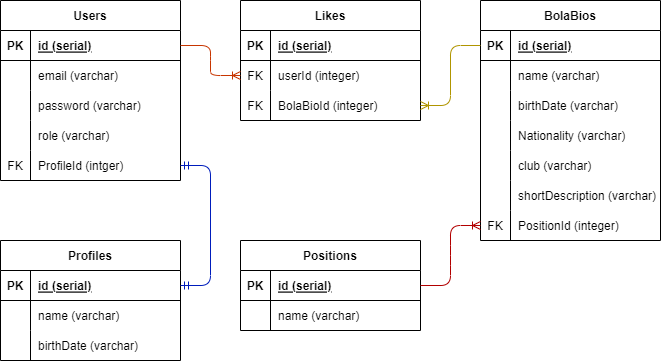

The diagram above was exported from draw.io. Its source (the exported page's mxGraphModel, read from the mxfile embedded in the PNG):
<mxGraphModel dx="1039" dy="483" grid="1" gridSize="10" guides="1" tooltips="1" connect="1" arrows="1" fold="1" page="1" pageScale="1" pageWidth="850" pageHeight="1100" math="0" shadow="0">
  <root>
    <mxCell id="0" />
    <mxCell id="1" parent="0" />
    <mxCell id="2" value="Users" style="shape=table;startSize=30;container=1;collapsible=1;childLayout=tableLayout;fixedRows=1;rowLines=0;fontStyle=1;align=center;resizeLast=1;" parent="1" vertex="1">
      <mxGeometry x="95" y="370" width="180" height="180" as="geometry" />
    </mxCell>
    <mxCell id="3" value="" style="shape=tableRow;horizontal=0;startSize=0;swimlaneHead=0;swimlaneBody=0;fillColor=none;collapsible=0;dropTarget=0;points=[[0,0.5],[1,0.5]];portConstraint=eastwest;top=0;left=0;right=0;bottom=1;" parent="2" vertex="1">
      <mxGeometry y="30" width="180" height="30" as="geometry" />
    </mxCell>
    <mxCell id="4" value="PK" style="shape=partialRectangle;connectable=0;fillColor=none;top=0;left=0;bottom=0;right=0;fontStyle=1;overflow=hidden;" parent="3" vertex="1">
      <mxGeometry width="30" height="30" as="geometry">
        <mxRectangle width="30" height="30" as="alternateBounds" />
      </mxGeometry>
    </mxCell>
    <mxCell id="5" value="id (serial)" style="shape=partialRectangle;connectable=0;fillColor=none;top=0;left=0;bottom=0;right=0;align=left;spacingLeft=6;fontStyle=5;overflow=hidden;" parent="3" vertex="1">
      <mxGeometry x="30" width="150" height="30" as="geometry">
        <mxRectangle width="150" height="30" as="alternateBounds" />
      </mxGeometry>
    </mxCell>
    <mxCell id="6" value="" style="shape=tableRow;horizontal=0;startSize=0;swimlaneHead=0;swimlaneBody=0;fillColor=none;collapsible=0;dropTarget=0;points=[[0,0.5],[1,0.5]];portConstraint=eastwest;top=0;left=0;right=0;bottom=0;" parent="2" vertex="1">
      <mxGeometry y="60" width="180" height="30" as="geometry" />
    </mxCell>
    <mxCell id="7" value="" style="shape=partialRectangle;connectable=0;fillColor=none;top=0;left=0;bottom=0;right=0;editable=1;overflow=hidden;" parent="6" vertex="1">
      <mxGeometry width="30" height="30" as="geometry">
        <mxRectangle width="30" height="30" as="alternateBounds" />
      </mxGeometry>
    </mxCell>
    <mxCell id="8" value="email (varchar)" style="shape=partialRectangle;connectable=0;fillColor=none;top=0;left=0;bottom=0;right=0;align=left;spacingLeft=6;overflow=hidden;" parent="6" vertex="1">
      <mxGeometry x="30" width="150" height="30" as="geometry">
        <mxRectangle width="150" height="30" as="alternateBounds" />
      </mxGeometry>
    </mxCell>
    <mxCell id="9" value="" style="shape=tableRow;horizontal=0;startSize=0;swimlaneHead=0;swimlaneBody=0;fillColor=none;collapsible=0;dropTarget=0;points=[[0,0.5],[1,0.5]];portConstraint=eastwest;top=0;left=0;right=0;bottom=0;" parent="2" vertex="1">
      <mxGeometry y="90" width="180" height="30" as="geometry" />
    </mxCell>
    <mxCell id="10" value="" style="shape=partialRectangle;connectable=0;fillColor=none;top=0;left=0;bottom=0;right=0;editable=1;overflow=hidden;" parent="9" vertex="1">
      <mxGeometry width="30" height="30" as="geometry">
        <mxRectangle width="30" height="30" as="alternateBounds" />
      </mxGeometry>
    </mxCell>
    <mxCell id="11" value="password (varchar)" style="shape=partialRectangle;connectable=0;fillColor=none;top=0;left=0;bottom=0;right=0;align=left;spacingLeft=6;overflow=hidden;" parent="9" vertex="1">
      <mxGeometry x="30" width="150" height="30" as="geometry">
        <mxRectangle width="150" height="30" as="alternateBounds" />
      </mxGeometry>
    </mxCell>
    <mxCell id="12" value="" style="shape=tableRow;horizontal=0;startSize=0;swimlaneHead=0;swimlaneBody=0;fillColor=none;collapsible=0;dropTarget=0;points=[[0,0.5],[1,0.5]];portConstraint=eastwest;top=0;left=0;right=0;bottom=0;" parent="2" vertex="1">
      <mxGeometry y="120" width="180" height="30" as="geometry" />
    </mxCell>
    <mxCell id="13" value="" style="shape=partialRectangle;connectable=0;fillColor=none;top=0;left=0;bottom=0;right=0;editable=1;overflow=hidden;" parent="12" vertex="1">
      <mxGeometry width="30" height="30" as="geometry">
        <mxRectangle width="30" height="30" as="alternateBounds" />
      </mxGeometry>
    </mxCell>
    <mxCell id="14" value="role (varchar)" style="shape=partialRectangle;connectable=0;fillColor=none;top=0;left=0;bottom=0;right=0;align=left;spacingLeft=6;overflow=hidden;" parent="12" vertex="1">
      <mxGeometry x="30" width="150" height="30" as="geometry">
        <mxRectangle width="150" height="30" as="alternateBounds" />
      </mxGeometry>
    </mxCell>
    <mxCell id="73" value="" style="shape=tableRow;horizontal=0;startSize=0;swimlaneHead=0;swimlaneBody=0;fillColor=none;collapsible=0;dropTarget=0;points=[[0,0.5],[1,0.5]];portConstraint=eastwest;top=0;left=0;right=0;bottom=0;" parent="2" vertex="1">
      <mxGeometry y="150" width="180" height="30" as="geometry" />
    </mxCell>
    <mxCell id="74" value="FK" style="shape=partialRectangle;connectable=0;fillColor=none;top=0;left=0;bottom=0;right=0;editable=1;overflow=hidden;" parent="73" vertex="1">
      <mxGeometry width="30" height="30" as="geometry">
        <mxRectangle width="30" height="30" as="alternateBounds" />
      </mxGeometry>
    </mxCell>
    <mxCell id="75" value="ProfileId (intger)" style="shape=partialRectangle;connectable=0;fillColor=none;top=0;left=0;bottom=0;right=0;align=left;spacingLeft=6;overflow=hidden;" parent="73" vertex="1">
      <mxGeometry x="30" width="150" height="30" as="geometry">
        <mxRectangle width="150" height="30" as="alternateBounds" />
      </mxGeometry>
    </mxCell>
    <mxCell id="15" value="Likes" style="shape=table;startSize=30;container=1;collapsible=1;childLayout=tableLayout;fixedRows=1;rowLines=0;fontStyle=1;align=center;resizeLast=1;" parent="1" vertex="1">
      <mxGeometry x="335" y="370" width="180" height="120" as="geometry" />
    </mxCell>
    <mxCell id="16" value="" style="shape=tableRow;horizontal=0;startSize=0;swimlaneHead=0;swimlaneBody=0;fillColor=none;collapsible=0;dropTarget=0;points=[[0,0.5],[1,0.5]];portConstraint=eastwest;top=0;left=0;right=0;bottom=1;" parent="15" vertex="1">
      <mxGeometry y="30" width="180" height="30" as="geometry" />
    </mxCell>
    <mxCell id="17" value="PK" style="shape=partialRectangle;connectable=0;fillColor=none;top=0;left=0;bottom=0;right=0;fontStyle=1;overflow=hidden;" parent="16" vertex="1">
      <mxGeometry width="30" height="30" as="geometry">
        <mxRectangle width="30" height="30" as="alternateBounds" />
      </mxGeometry>
    </mxCell>
    <mxCell id="18" value="id (serial)" style="shape=partialRectangle;connectable=0;fillColor=none;top=0;left=0;bottom=0;right=0;align=left;spacingLeft=6;fontStyle=5;overflow=hidden;" parent="16" vertex="1">
      <mxGeometry x="30" width="150" height="30" as="geometry">
        <mxRectangle width="150" height="30" as="alternateBounds" />
      </mxGeometry>
    </mxCell>
    <mxCell id="19" value="" style="shape=tableRow;horizontal=0;startSize=0;swimlaneHead=0;swimlaneBody=0;fillColor=none;collapsible=0;dropTarget=0;points=[[0,0.5],[1,0.5]];portConstraint=eastwest;top=0;left=0;right=0;bottom=0;" parent="15" vertex="1">
      <mxGeometry y="60" width="180" height="30" as="geometry" />
    </mxCell>
    <mxCell id="20" value="FK" style="shape=partialRectangle;connectable=0;fillColor=none;top=0;left=0;bottom=0;right=0;editable=1;overflow=hidden;" parent="19" vertex="1">
      <mxGeometry width="30" height="30" as="geometry">
        <mxRectangle width="30" height="30" as="alternateBounds" />
      </mxGeometry>
    </mxCell>
    <mxCell id="21" value="userId (integer)" style="shape=partialRectangle;connectable=0;fillColor=none;top=0;left=0;bottom=0;right=0;align=left;spacingLeft=6;overflow=hidden;" parent="19" vertex="1">
      <mxGeometry x="30" width="150" height="30" as="geometry">
        <mxRectangle width="150" height="30" as="alternateBounds" />
      </mxGeometry>
    </mxCell>
    <mxCell id="22" value="" style="shape=tableRow;horizontal=0;startSize=0;swimlaneHead=0;swimlaneBody=0;fillColor=none;collapsible=0;dropTarget=0;points=[[0,0.5],[1,0.5]];portConstraint=eastwest;top=0;left=0;right=0;bottom=0;" parent="15" vertex="1">
      <mxGeometry y="90" width="180" height="30" as="geometry" />
    </mxCell>
    <mxCell id="23" value="FK" style="shape=partialRectangle;connectable=0;fillColor=none;top=0;left=0;bottom=0;right=0;editable=1;overflow=hidden;" parent="22" vertex="1">
      <mxGeometry width="30" height="30" as="geometry">
        <mxRectangle width="30" height="30" as="alternateBounds" />
      </mxGeometry>
    </mxCell>
    <mxCell id="24" value="BolaBioId (integer)" style="shape=partialRectangle;connectable=0;fillColor=none;top=0;left=0;bottom=0;right=0;align=left;spacingLeft=6;overflow=hidden;" parent="22" vertex="1">
      <mxGeometry x="30" width="150" height="30" as="geometry">
        <mxRectangle width="150" height="30" as="alternateBounds" />
      </mxGeometry>
    </mxCell>
    <mxCell id="28" value="BolaBios" style="shape=table;startSize=30;container=1;collapsible=1;childLayout=tableLayout;fixedRows=1;rowLines=0;fontStyle=1;align=center;resizeLast=1;" parent="1" vertex="1">
      <mxGeometry x="575" y="370" width="180" height="240" as="geometry" />
    </mxCell>
    <mxCell id="29" value="" style="shape=tableRow;horizontal=0;startSize=0;swimlaneHead=0;swimlaneBody=0;fillColor=none;collapsible=0;dropTarget=0;points=[[0,0.5],[1,0.5]];portConstraint=eastwest;top=0;left=0;right=0;bottom=1;" parent="28" vertex="1">
      <mxGeometry y="30" width="180" height="30" as="geometry" />
    </mxCell>
    <mxCell id="30" value="PK" style="shape=partialRectangle;connectable=0;fillColor=none;top=0;left=0;bottom=0;right=0;fontStyle=1;overflow=hidden;" parent="29" vertex="1">
      <mxGeometry width="30" height="30" as="geometry">
        <mxRectangle width="30" height="30" as="alternateBounds" />
      </mxGeometry>
    </mxCell>
    <mxCell id="31" value="id (serial)" style="shape=partialRectangle;connectable=0;fillColor=none;top=0;left=0;bottom=0;right=0;align=left;spacingLeft=6;fontStyle=5;overflow=hidden;" parent="29" vertex="1">
      <mxGeometry x="30" width="150" height="30" as="geometry">
        <mxRectangle width="150" height="30" as="alternateBounds" />
      </mxGeometry>
    </mxCell>
    <mxCell id="32" value="" style="shape=tableRow;horizontal=0;startSize=0;swimlaneHead=0;swimlaneBody=0;fillColor=none;collapsible=0;dropTarget=0;points=[[0,0.5],[1,0.5]];portConstraint=eastwest;top=0;left=0;right=0;bottom=0;" parent="28" vertex="1">
      <mxGeometry y="60" width="180" height="30" as="geometry" />
    </mxCell>
    <mxCell id="33" value="" style="shape=partialRectangle;connectable=0;fillColor=none;top=0;left=0;bottom=0;right=0;editable=1;overflow=hidden;" parent="32" vertex="1">
      <mxGeometry width="30" height="30" as="geometry">
        <mxRectangle width="30" height="30" as="alternateBounds" />
      </mxGeometry>
    </mxCell>
    <mxCell id="34" value="name (varchar)" style="shape=partialRectangle;connectable=0;fillColor=none;top=0;left=0;bottom=0;right=0;align=left;spacingLeft=6;overflow=hidden;" parent="32" vertex="1">
      <mxGeometry x="30" width="150" height="30" as="geometry">
        <mxRectangle width="150" height="30" as="alternateBounds" />
      </mxGeometry>
    </mxCell>
    <mxCell id="35" value="" style="shape=tableRow;horizontal=0;startSize=0;swimlaneHead=0;swimlaneBody=0;fillColor=none;collapsible=0;dropTarget=0;points=[[0,0.5],[1,0.5]];portConstraint=eastwest;top=0;left=0;right=0;bottom=0;" parent="28" vertex="1">
      <mxGeometry y="90" width="180" height="30" as="geometry" />
    </mxCell>
    <mxCell id="36" value="" style="shape=partialRectangle;connectable=0;fillColor=none;top=0;left=0;bottom=0;right=0;editable=1;overflow=hidden;" parent="35" vertex="1">
      <mxGeometry width="30" height="30" as="geometry">
        <mxRectangle width="30" height="30" as="alternateBounds" />
      </mxGeometry>
    </mxCell>
    <mxCell id="37" value="birthDate (varchar)" style="shape=partialRectangle;connectable=0;fillColor=none;top=0;left=0;bottom=0;right=0;align=left;spacingLeft=6;overflow=hidden;" parent="35" vertex="1">
      <mxGeometry x="30" width="150" height="30" as="geometry">
        <mxRectangle width="150" height="30" as="alternateBounds" />
      </mxGeometry>
    </mxCell>
    <mxCell id="76" value="" style="shape=tableRow;horizontal=0;startSize=0;swimlaneHead=0;swimlaneBody=0;fillColor=none;collapsible=0;dropTarget=0;points=[[0,0.5],[1,0.5]];portConstraint=eastwest;top=0;left=0;right=0;bottom=0;" parent="28" vertex="1">
      <mxGeometry y="120" width="180" height="30" as="geometry" />
    </mxCell>
    <mxCell id="77" value="" style="shape=partialRectangle;connectable=0;fillColor=none;top=0;left=0;bottom=0;right=0;editable=1;overflow=hidden;" parent="76" vertex="1">
      <mxGeometry width="30" height="30" as="geometry">
        <mxRectangle width="30" height="30" as="alternateBounds" />
      </mxGeometry>
    </mxCell>
    <mxCell id="78" value="Nationality (varchar)" style="shape=partialRectangle;connectable=0;fillColor=none;top=0;left=0;bottom=0;right=0;align=left;spacingLeft=6;overflow=hidden;" parent="76" vertex="1">
      <mxGeometry x="30" width="150" height="30" as="geometry">
        <mxRectangle width="150" height="30" as="alternateBounds" />
      </mxGeometry>
    </mxCell>
    <mxCell id="79" value="" style="shape=tableRow;horizontal=0;startSize=0;swimlaneHead=0;swimlaneBody=0;fillColor=none;collapsible=0;dropTarget=0;points=[[0,0.5],[1,0.5]];portConstraint=eastwest;top=0;left=0;right=0;bottom=0;" parent="28" vertex="1">
      <mxGeometry y="150" width="180" height="30" as="geometry" />
    </mxCell>
    <mxCell id="80" value="" style="shape=partialRectangle;connectable=0;fillColor=none;top=0;left=0;bottom=0;right=0;editable=1;overflow=hidden;" parent="79" vertex="1">
      <mxGeometry width="30" height="30" as="geometry">
        <mxRectangle width="30" height="30" as="alternateBounds" />
      </mxGeometry>
    </mxCell>
    <mxCell id="81" value="club (varchar)" style="shape=partialRectangle;connectable=0;fillColor=none;top=0;left=0;bottom=0;right=0;align=left;spacingLeft=6;overflow=hidden;" parent="79" vertex="1">
      <mxGeometry x="30" width="150" height="30" as="geometry">
        <mxRectangle width="150" height="30" as="alternateBounds" />
      </mxGeometry>
    </mxCell>
    <mxCell id="109" value="" style="shape=tableRow;horizontal=0;startSize=0;swimlaneHead=0;swimlaneBody=0;fillColor=none;collapsible=0;dropTarget=0;points=[[0,0.5],[1,0.5]];portConstraint=eastwest;top=0;left=0;right=0;bottom=0;" parent="28" vertex="1">
      <mxGeometry y="180" width="180" height="30" as="geometry" />
    </mxCell>
    <mxCell id="110" value="" style="shape=partialRectangle;connectable=0;fillColor=none;top=0;left=0;bottom=0;right=0;editable=1;overflow=hidden;" parent="109" vertex="1">
      <mxGeometry width="30" height="30" as="geometry">
        <mxRectangle width="30" height="30" as="alternateBounds" />
      </mxGeometry>
    </mxCell>
    <mxCell id="111" value="shortDescription (varchar)" style="shape=partialRectangle;connectable=0;fillColor=none;top=0;left=0;bottom=0;right=0;align=left;spacingLeft=6;overflow=hidden;" parent="109" vertex="1">
      <mxGeometry x="30" width="150" height="30" as="geometry">
        <mxRectangle width="150" height="30" as="alternateBounds" />
      </mxGeometry>
    </mxCell>
    <mxCell id="38" value="" style="shape=tableRow;horizontal=0;startSize=0;swimlaneHead=0;swimlaneBody=0;fillColor=none;collapsible=0;dropTarget=0;points=[[0,0.5],[1,0.5]];portConstraint=eastwest;top=0;left=0;right=0;bottom=0;" parent="28" vertex="1">
      <mxGeometry y="210" width="180" height="30" as="geometry" />
    </mxCell>
    <mxCell id="39" value="FK" style="shape=partialRectangle;connectable=0;fillColor=none;top=0;left=0;bottom=0;right=0;editable=1;overflow=hidden;" parent="38" vertex="1">
      <mxGeometry width="30" height="30" as="geometry">
        <mxRectangle width="30" height="30" as="alternateBounds" />
      </mxGeometry>
    </mxCell>
    <mxCell id="40" value="PositionId (integer)" style="shape=partialRectangle;connectable=0;fillColor=none;top=0;left=0;bottom=0;right=0;align=left;spacingLeft=6;overflow=hidden;" parent="38" vertex="1">
      <mxGeometry x="30" width="150" height="30" as="geometry">
        <mxRectangle width="150" height="30" as="alternateBounds" />
      </mxGeometry>
    </mxCell>
    <mxCell id="41" value="Profiles" style="shape=table;startSize=30;container=1;collapsible=1;childLayout=tableLayout;fixedRows=1;rowLines=0;fontStyle=1;align=center;resizeLast=1;" parent="1" vertex="1">
      <mxGeometry x="95" y="610" width="180" height="120" as="geometry" />
    </mxCell>
    <mxCell id="42" value="" style="shape=tableRow;horizontal=0;startSize=0;swimlaneHead=0;swimlaneBody=0;fillColor=none;collapsible=0;dropTarget=0;points=[[0,0.5],[1,0.5]];portConstraint=eastwest;top=0;left=0;right=0;bottom=1;" parent="41" vertex="1">
      <mxGeometry y="30" width="180" height="30" as="geometry" />
    </mxCell>
    <mxCell id="43" value="PK" style="shape=partialRectangle;connectable=0;fillColor=none;top=0;left=0;bottom=0;right=0;fontStyle=1;overflow=hidden;" parent="42" vertex="1">
      <mxGeometry width="30" height="30" as="geometry">
        <mxRectangle width="30" height="30" as="alternateBounds" />
      </mxGeometry>
    </mxCell>
    <mxCell id="44" value="id (serial)" style="shape=partialRectangle;connectable=0;fillColor=none;top=0;left=0;bottom=0;right=0;align=left;spacingLeft=6;fontStyle=5;overflow=hidden;" parent="42" vertex="1">
      <mxGeometry x="30" width="150" height="30" as="geometry">
        <mxRectangle width="150" height="30" as="alternateBounds" />
      </mxGeometry>
    </mxCell>
    <mxCell id="45" value="" style="shape=tableRow;horizontal=0;startSize=0;swimlaneHead=0;swimlaneBody=0;fillColor=none;collapsible=0;dropTarget=0;points=[[0,0.5],[1,0.5]];portConstraint=eastwest;top=0;left=0;right=0;bottom=0;" parent="41" vertex="1">
      <mxGeometry y="60" width="180" height="30" as="geometry" />
    </mxCell>
    <mxCell id="46" value="" style="shape=partialRectangle;connectable=0;fillColor=none;top=0;left=0;bottom=0;right=0;editable=1;overflow=hidden;" parent="45" vertex="1">
      <mxGeometry width="30" height="30" as="geometry">
        <mxRectangle width="30" height="30" as="alternateBounds" />
      </mxGeometry>
    </mxCell>
    <mxCell id="47" value="name (varchar)" style="shape=partialRectangle;connectable=0;fillColor=none;top=0;left=0;bottom=0;right=0;align=left;spacingLeft=6;overflow=hidden;" parent="45" vertex="1">
      <mxGeometry x="30" width="150" height="30" as="geometry">
        <mxRectangle width="150" height="30" as="alternateBounds" />
      </mxGeometry>
    </mxCell>
    <mxCell id="48" value="" style="shape=tableRow;horizontal=0;startSize=0;swimlaneHead=0;swimlaneBody=0;fillColor=none;collapsible=0;dropTarget=0;points=[[0,0.5],[1,0.5]];portConstraint=eastwest;top=0;left=0;right=0;bottom=0;" parent="41" vertex="1">
      <mxGeometry y="90" width="180" height="30" as="geometry" />
    </mxCell>
    <mxCell id="49" value="" style="shape=partialRectangle;connectable=0;fillColor=none;top=0;left=0;bottom=0;right=0;editable=1;overflow=hidden;" parent="48" vertex="1">
      <mxGeometry width="30" height="30" as="geometry">
        <mxRectangle width="30" height="30" as="alternateBounds" />
      </mxGeometry>
    </mxCell>
    <mxCell id="50" value="birthDate (varchar)" style="shape=partialRectangle;connectable=0;fillColor=none;top=0;left=0;bottom=0;right=0;align=left;spacingLeft=6;overflow=hidden;" parent="48" vertex="1">
      <mxGeometry x="30" width="150" height="30" as="geometry">
        <mxRectangle width="150" height="30" as="alternateBounds" />
      </mxGeometry>
    </mxCell>
    <mxCell id="54" value="Positions" style="shape=table;startSize=30;container=1;collapsible=1;childLayout=tableLayout;fixedRows=1;rowLines=0;fontStyle=1;align=center;resizeLast=1;" parent="1" vertex="1">
      <mxGeometry x="335" y="610" width="180" height="90" as="geometry" />
    </mxCell>
    <mxCell id="55" value="" style="shape=tableRow;horizontal=0;startSize=0;swimlaneHead=0;swimlaneBody=0;fillColor=none;collapsible=0;dropTarget=0;points=[[0,0.5],[1,0.5]];portConstraint=eastwest;top=0;left=0;right=0;bottom=1;" parent="54" vertex="1">
      <mxGeometry y="30" width="180" height="30" as="geometry" />
    </mxCell>
    <mxCell id="56" value="PK" style="shape=partialRectangle;connectable=0;fillColor=none;top=0;left=0;bottom=0;right=0;fontStyle=1;overflow=hidden;" parent="55" vertex="1">
      <mxGeometry width="30" height="30" as="geometry">
        <mxRectangle width="30" height="30" as="alternateBounds" />
      </mxGeometry>
    </mxCell>
    <mxCell id="57" value="id (serial)" style="shape=partialRectangle;connectable=0;fillColor=none;top=0;left=0;bottom=0;right=0;align=left;spacingLeft=6;fontStyle=5;overflow=hidden;" parent="55" vertex="1">
      <mxGeometry x="30" width="150" height="30" as="geometry">
        <mxRectangle width="150" height="30" as="alternateBounds" />
      </mxGeometry>
    </mxCell>
    <mxCell id="58" value="" style="shape=tableRow;horizontal=0;startSize=0;swimlaneHead=0;swimlaneBody=0;fillColor=none;collapsible=0;dropTarget=0;points=[[0,0.5],[1,0.5]];portConstraint=eastwest;top=0;left=0;right=0;bottom=0;" parent="54" vertex="1">
      <mxGeometry y="60" width="180" height="30" as="geometry" />
    </mxCell>
    <mxCell id="59" value="" style="shape=partialRectangle;connectable=0;fillColor=none;top=0;left=0;bottom=0;right=0;editable=1;overflow=hidden;" parent="58" vertex="1">
      <mxGeometry width="30" height="30" as="geometry">
        <mxRectangle width="30" height="30" as="alternateBounds" />
      </mxGeometry>
    </mxCell>
    <mxCell id="60" value="name (varchar)" style="shape=partialRectangle;connectable=0;fillColor=none;top=0;left=0;bottom=0;right=0;align=left;spacingLeft=6;overflow=hidden;" parent="58" vertex="1">
      <mxGeometry x="30" width="150" height="30" as="geometry">
        <mxRectangle width="150" height="30" as="alternateBounds" />
      </mxGeometry>
    </mxCell>
    <mxCell id="71" value="" style="edgeStyle=entityRelationEdgeStyle;fontSize=12;html=1;endArrow=ERmandOne;startArrow=ERmandOne;entryX=1;entryY=0.5;entryDx=0;entryDy=0;exitX=1;exitY=0.5;exitDx=0;exitDy=0;fillColor=#0050ef;strokeColor=#001DBC;" parent="1" source="42" target="73" edge="1">
      <mxGeometry width="100" height="100" relative="1" as="geometry">
        <mxPoint x="265" y="680" as="sourcePoint" />
        <mxPoint x="365" y="580" as="targetPoint" />
      </mxGeometry>
    </mxCell>
    <mxCell id="72" value="" style="edgeStyle=entityRelationEdgeStyle;fontSize=12;html=1;endArrow=ERoneToMany;exitX=1;exitY=0.5;exitDx=0;exitDy=0;entryX=0;entryY=0.5;entryDx=0;entryDy=0;fillColor=#e51400;strokeColor=#B20000;" parent="1" source="55" target="38" edge="1">
      <mxGeometry width="100" height="100" relative="1" as="geometry">
        <mxPoint x="475" y="610" as="sourcePoint" />
        <mxPoint x="575" y="510" as="targetPoint" />
      </mxGeometry>
    </mxCell>
    <mxCell id="84" value="" style="edgeStyle=entityRelationEdgeStyle;fontSize=12;html=1;endArrow=ERoneToMany;exitX=1;exitY=0.5;exitDx=0;exitDy=0;entryX=0;entryY=0.5;entryDx=0;entryDy=0;fillColor=#fa6800;strokeColor=#C73500;" parent="1" source="3" target="19" edge="1">
      <mxGeometry width="100" height="100" relative="1" as="geometry">
        <mxPoint x="425" y="520" as="sourcePoint" />
        <mxPoint x="525" y="420" as="targetPoint" />
      </mxGeometry>
    </mxCell>
    <mxCell id="85" value="" style="edgeStyle=entityRelationEdgeStyle;fontSize=12;html=1;endArrow=ERoneToMany;entryX=1;entryY=0.5;entryDx=0;entryDy=0;exitX=0;exitY=0.5;exitDx=0;exitDy=0;fillColor=#e3c800;strokeColor=#B09500;" parent="1" source="29" target="22" edge="1">
      <mxGeometry width="100" height="100" relative="1" as="geometry">
        <mxPoint x="425" y="520" as="sourcePoint" />
        <mxPoint x="525" y="420" as="targetPoint" />
      </mxGeometry>
    </mxCell>
  </root>
</mxGraphModel>